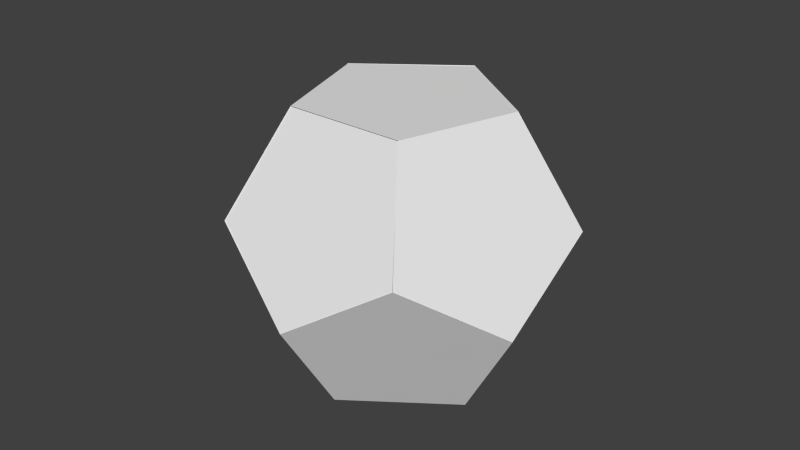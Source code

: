 # Source: player_ship.blend  (saved by Blender 2.68.0; exported with 4.5.12 LTS)
import bpy
from mathutils import Matrix  # noqa: F401  (used for matrix-valued properties, if any)

bpy.ops.wm.read_factory_settings(use_empty=True)
scene = bpy.context.scene
scene.name = 'Scene'

# ---- collections
col_collection_1 = bpy.data.collections.new('Collection 1'); scene.collection.children.link(col_collection_1)

# ---- world
world_world = bpy.data.worlds.new('World'); scene.world = world_world
world_world.color = (0.05088, 0.05088, 0.05088)
world_world.use_sun_shadow = False
world_world.sun_shadow_jitter_overblur = 0.0
world_world.cycles.sampling_method = 'MANUAL'
world_world.cycles.sample_map_resolution = 256

# ---- meshes
me_icosphere_008 = bpy.data.meshes.new('Icosphere.008')
me_icosphere_008.from_pydata([(0.625, -0.7346, -2.302e-06), (-3.427e-06, -1.189, 1.155e-06), (-0.625, -0.7346, -0.0004046), (-0.3863, 8.237e-05, -0.0004046), (0.3863, 8.607e-05, 1.155e-06), (0.3434, -0.0589, 0.05832), (-0.3434, -0.0589, 0.05796), (-0.5557, -0.7121, 0.05796), (-1.447e-05, -1.116, 0.05832), (0.5556, -0.7121, 0.05832)], [], [(1, 2, 3, 4, 0), (4, 5, 9, 0), (0, 9, 8, 1), (3, 6, 5, 4), (2, 7, 6, 3), (1, 8, 7, 2), (8, 9, 5, 6, 7)])
me_icosphere_008.use_remesh_preserve_volume = False
me_icosphere_008.use_remesh_preserve_attributes = False
me_icosphere_008.use_mirror_vertex_groups = False
me_icosphere_008.update()
me_icosphere_011 = bpy.data.meshes.new('Icosphere.011')
me_icosphere_011.from_pydata([(0.625, -0.7346, -2.302e-06), (-3.427e-06, -1.189, 1.155e-06), (-0.625, -0.7346, -0.0004046), (-0.3863, 8.237e-05, -0.0004046), (0.3863, 8.607e-05, 1.155e-06), (0.3434, -0.0589, 0.05832), (-0.3434, -0.0589, 0.05796), (-0.5557, -0.7121, 0.05796), (-1.447e-05, -1.116, 0.05832), (0.5556, -0.7121, 0.05832)], [], [(1, 2, 3, 4, 0), (4, 5, 9, 0), (0, 9, 8, 1), (3, 6, 5, 4), (2, 7, 6, 3), (1, 8, 7, 2), (8, 9, 5, 6, 7)])
me_icosphere_011.use_remesh_preserve_volume = False
me_icosphere_011.use_remesh_preserve_attributes = False
me_icosphere_011.use_mirror_vertex_groups = False
me_icosphere_011.update()
me_icosphere_001 = bpy.data.meshes.new('Icosphere.001')
me_icosphere_001.from_pydata([(0.625, -0.7346, -2.302e-06), (-3.427e-06, -1.189, 1.155e-06), (-0.625, -0.7346, -0.0004046), (-0.3863, 8.237e-05, -0.0004046), (0.3863, 8.607e-05, 1.155e-06), (0.3434, -0.0589, 0.05832), (-0.3434, -0.0589, 0.05796), (-0.5557, -0.7121, 0.05796), (-1.447e-05, -1.116, 0.05832), (0.5556, -0.7121, 0.05832)], [], [(1, 2, 3, 4, 0), (4, 5, 9, 0), (0, 9, 8, 1), (3, 6, 5, 4), (2, 7, 6, 3), (1, 8, 7, 2), (8, 9, 5, 6, 7)])
me_icosphere_001.use_remesh_preserve_volume = False
me_icosphere_001.use_remesh_preserve_attributes = False
me_icosphere_001.use_mirror_vertex_groups = False
me_icosphere_001.update()
me_cylinder_001 = bpy.data.meshes.new('Cylinder.001')
me_cylinder_001.from_pydata([(0.0, 0.1444, -0.4196), (0.0, 0.1444, 0.4196), (0.06266, 0.1301, -0.4196), (0.06266, 0.1301, 0.4196), (0.1129, 0.09004, -0.4196), (0.1129, 0.09004, 0.4196), (0.1408, 0.03213, -0.4196), (0.1408, 0.03213, 0.4196), (0.1408, -0.03213, -0.4196), (0.1408, -0.03213, 0.4196), (0.1129, -0.09004, -0.4196), (0.1129, -0.09004, 0.4196), (0.06266, -0.1301, -0.4196), (0.06266, -0.1301, 0.4196), (2.181e-08, -0.1444, -0.4196), (2.181e-08, -0.1444, 0.4196), (-0.06266, -0.1301, -0.4196), (-0.06266, -0.1301, 0.4196), (-0.1129, -0.09004, -0.4196), (-0.1129, -0.09004, 0.4196), (-0.1408, -0.03213, -0.4196), (-0.1408, -0.03213, 0.4196), (-0.1408, 0.03213, -0.4196), (-0.1408, 0.03213, 0.4196), (-0.1129, 0.09004, -0.4196), (-0.1129, 0.09004, 0.4196), (-0.06266, 0.1301, -0.4196), (-0.06266, 0.1301, 0.4196)], [], [(0, 1, 3, 2), (2, 3, 5, 4), (4, 5, 7, 6), (6, 7, 9, 8), (8, 9, 11, 10), (10, 11, 13, 12), (12, 13, 15, 14), (14, 15, 17, 16), (16, 17, 19, 18), (18, 19, 21, 20), (20, 21, 23, 22), (22, 23, 25, 24), (3, 1, 27, 25, 23, 21, 19, 17, 15, 13, 11, 9, 7, 5), (26, 27, 1, 0), (24, 25, 27, 26), (0, 2, 4, 6, 8, 10, 12, 14, 16, 18, 20, 22, 24, 26)])
me_cylinder_001.use_remesh_preserve_volume = False
me_cylinder_001.use_remesh_preserve_attributes = False
me_cylinder_001.use_mirror_vertex_groups = False
me_cylinder_001.update()
me_cylinder_002 = bpy.data.meshes.new('Cylinder.002')
me_cylinder_002.from_pydata([(0.0, 0.1444, -0.4196), (0.0, 0.1444, 0.2612), (0.06266, 0.1301, -0.4196), (0.06266, 0.1301, 0.2612), (0.1129, 0.09004, -0.4196), (0.1129, 0.09004, 0.2612), (0.1408, 0.03213, -0.4196), (0.1408, 0.03213, 0.2612), (0.1408, -0.03213, -0.4196), (0.1408, -0.03213, 0.2612), (0.1129, -0.09004, -0.4196), (0.1129, -0.09004, 0.2612), (0.06266, -0.1301, -0.4196), (0.06266, -0.1301, 0.2612), (2.181e-08, -0.1444, -0.4196), (2.181e-08, -0.1444, 0.2612), (-0.06266, -0.1301, -0.4196), (-0.06266, -0.1301, 0.2612), (-0.1129, -0.09004, -0.4196), (-0.1129, -0.09004, 0.2612), (-0.1408, -0.03213, -0.4196), (-0.1408, -0.03213, 0.2612), (-0.1408, 0.03213, -0.4196), (-0.1408, 0.03213, 0.2612), (-0.1129, 0.09004, -0.4196), (-0.1129, 0.09004, 0.2612), (-0.06266, 0.1301, -0.4196), (-0.06266, 0.1301, 0.2612)], [], [(0, 1, 3, 2), (2, 3, 5, 4), (4, 5, 7, 6), (6, 7, 9, 8), (8, 9, 11, 10), (10, 11, 13, 12), (12, 13, 15, 14), (14, 15, 17, 16), (16, 17, 19, 18), (18, 19, 21, 20), (20, 21, 23, 22), (22, 23, 25, 24), (3, 1, 27, 25, 23, 21, 19, 17, 15, 13, 11, 9, 7, 5), (26, 27, 1, 0), (24, 25, 27, 26)])
me_cylinder_002.polygons.foreach_set('use_smooth', [1, 1, 1, 1, 1, 1, 1, 1, 1, 1, 1, 1, 0, 1, 1])
me_cylinder_002.use_remesh_preserve_volume = False
me_cylinder_002.use_remesh_preserve_attributes = False
me_cylinder_002.use_mirror_vertex_groups = False
me_cylinder_002.update()
me_cube_003 = bpy.data.meshes.new('Cube.003')
me_cube_003.from_pydata([(-0.4079, 0.03704, 0.6767), (-0.4079, 0.7503, 0.6767), (-0.01086, 0.7503, 0.6767), (-0.01086, 0.03704, 0.6767), (-0.4079, 0.03704, 1.033), (-0.4079, 0.7503, 1.033), (-0.01086, 0.7503, 1.033), (-0.01086, 0.03704, 1.033)], [], [(4, 5, 1, 0), (5, 6, 2, 1), (6, 7, 3, 2), (7, 4, 0, 3), (0, 1, 2, 3), (7, 6, 5, 4)])
me_cube_003.use_remesh_preserve_volume = False
me_cube_003.use_remesh_preserve_attributes = False
me_cube_003.use_mirror_vertex_groups = False
me_cube_003.update()
me_icosphere_009 = bpy.data.meshes.new('Icosphere.009')
me_icosphere_009.from_pydata([(0.625, -0.7346, -2.302e-06), (-3.427e-06, -1.189, 1.155e-06), (-0.625, -0.7346, -0.0004046), (-0.3863, 8.237e-05, -0.0004046), (0.3863, 8.607e-05, 1.155e-06), (0.3434, -0.0589, 0.05832), (-0.3434, -0.0589, 0.05796), (-0.5557, -0.7121, 0.05796), (-1.447e-05, -1.116, 0.05832), (0.5556, -0.7121, 0.05832)], [], [(1, 2, 3, 4, 0), (4, 5, 9, 0), (0, 9, 8, 1), (3, 6, 5, 4), (2, 7, 6, 3), (1, 8, 7, 2), (8, 9, 5, 6, 7)])
me_icosphere_009.use_remesh_preserve_volume = False
me_icosphere_009.use_remesh_preserve_attributes = False
me_icosphere_009.use_mirror_vertex_groups = False
me_icosphere_009.update()
me_icosphere_014 = bpy.data.meshes.new('Icosphere.014')
me_icosphere_014.from_pydata([(0.625, -0.7346, -2.302e-06), (-3.427e-06, -1.189, 1.155e-06), (-0.625, -0.7346, -0.0004046), (-0.3863, 8.237e-05, -0.0004046), (0.3863, 8.607e-05, 1.155e-06), (0.3434, -0.0589, 0.05832), (-0.3434, -0.0589, 0.05796), (-0.5557, -0.7121, 0.05796), (-1.447e-05, -1.116, 0.05832), (0.5556, -0.7121, 0.05832)], [], [(1, 2, 3, 4, 0), (4, 5, 9, 0), (0, 9, 8, 1), (3, 6, 5, 4), (2, 7, 6, 3), (1, 8, 7, 2), (8, 9, 5, 6, 7)])
me_icosphere_014.use_remesh_preserve_volume = False
me_icosphere_014.use_remesh_preserve_attributes = False
me_icosphere_014.use_mirror_vertex_groups = False
me_icosphere_014.update()
me_icosphere_006 = bpy.data.meshes.new('Icosphere.006')
me_icosphere_006.from_pydata([(0.625, -0.7346, -2.302e-06), (-3.427e-06, -1.189, 1.155e-06), (-0.625, -0.7346, -0.0004046), (-0.3863, 8.237e-05, -0.0004046), (0.3863, 8.607e-05, 1.155e-06), (0.3434, -0.0589, 0.05832), (-0.3434, -0.0589, 0.05796), (-0.5557, -0.7121, 0.05796), (-1.447e-05, -1.116, 0.05832), (0.5556, -0.7121, 0.05832)], [], [(1, 2, 3, 4, 0), (4, 5, 9, 0), (0, 9, 8, 1), (3, 6, 5, 4), (2, 7, 6, 3), (1, 8, 7, 2), (8, 9, 5, 6, 7)])
me_icosphere_006.use_remesh_preserve_volume = False
me_icosphere_006.use_remesh_preserve_attributes = False
me_icosphere_006.use_mirror_vertex_groups = False
me_icosphere_006.update()
me_icosphere_013 = bpy.data.meshes.new('Icosphere.013')
me_icosphere_013.from_pydata([(0.625, -0.7346, -2.302e-06), (-3.427e-06, -1.189, 1.155e-06), (-0.625, -0.7346, -0.0004046), (-0.3863, 8.237e-05, -0.0004046), (0.3863, 8.607e-05, 1.155e-06), (0.3434, -0.0589, 0.05832), (-0.3434, -0.0589, 0.05796), (-0.5557, -0.7121, 0.05796), (-1.447e-05, -1.116, 0.05832), (0.5556, -0.7121, 0.05832)], [], [(1, 2, 3, 4, 0), (4, 5, 9, 0), (0, 9, 8, 1), (3, 6, 5, 4), (2, 7, 6, 3), (1, 8, 7, 2), (8, 9, 5, 6, 7)])
me_icosphere_013.use_remesh_preserve_volume = False
me_icosphere_013.use_remesh_preserve_attributes = False
me_icosphere_013.use_mirror_vertex_groups = False
me_icosphere_013.update()
me_icosphere_003 = bpy.data.meshes.new('Icosphere.003')
me_icosphere_003.from_pydata([(0.625, -0.7346, -2.302e-06), (-3.427e-06, -1.189, 1.155e-06), (-0.625, -0.7346, -0.0004046), (-0.3863, 8.237e-05, -0.0004046), (0.3863, 8.607e-05, 1.155e-06), (0.3434, -0.0589, 0.05832), (-0.3434, -0.0589, 0.05796), (-0.5557, -0.7121, 0.05796), (-1.447e-05, -1.116, 0.05832), (0.5556, -0.7121, 0.05832)], [], [(1, 2, 3, 4, 0), (4, 5, 9, 0), (0, 9, 8, 1), (3, 6, 5, 4), (2, 7, 6, 3), (1, 8, 7, 2), (8, 9, 5, 6, 7)])
me_icosphere_003.use_remesh_preserve_volume = False
me_icosphere_003.use_remesh_preserve_attributes = False
me_icosphere_003.use_mirror_vertex_groups = False
me_icosphere_003.update()
me_cube = bpy.data.meshes.new('Cube')
me_cube.from_pydata([(-0.3992, -0.5938, -1.0), (0.5244, -0.5938, -1.0), (-0.155, -0.5938, -0.7432), (0.2803, -0.5938, -0.7432), (-0.3992, 1.157, -1.0), (-0.2634, 1.286, -1.0), (0.3886, 1.286, -1.0), (0.5244, 1.157, -1.0), (-0.0192, 1.087, -0.7432), (-0.155, 0.9578, -0.7432), (0.2803, 0.9578, -0.7432), (0.1444, 1.087, -0.7432)], [], [(0, 4, 5, 6, 7, 1), (2, 9, 4, 0), (3, 10, 11, 8, 9, 2), (3, 2, 0, 1), (10, 3, 1, 7), (8, 5, 4, 9), (10, 7, 6, 11), (8, 11, 6, 5)])
me_cube.use_remesh_preserve_volume = False
me_cube.use_remesh_preserve_attributes = False
me_cube.use_mirror_vertex_groups = False
me_cube.update()
me_icosphere_005 = bpy.data.meshes.new('Icosphere.005')
me_icosphere_005.from_pydata([(0.625, -0.7346, -2.302e-06), (-3.427e-06, -1.189, 1.155e-06), (-0.625, -0.7346, -0.0004046), (-0.3863, 8.237e-05, -0.0004046), (0.3863, 8.607e-05, 1.155e-06), (0.3434, -0.0589, 0.05832), (-0.3434, -0.0589, 0.05796), (-0.5557, -0.7121, 0.05796), (-1.447e-05, -1.116, 0.05832), (0.5556, -0.7121, 0.05832)], [], [(1, 2, 3, 4, 0), (4, 5, 9, 0), (0, 9, 8, 1), (3, 6, 5, 4), (2, 7, 6, 3), (1, 8, 7, 2), (8, 9, 5, 6, 7)])
me_icosphere_005.use_remesh_preserve_volume = False
me_icosphere_005.use_remesh_preserve_attributes = False
me_icosphere_005.use_mirror_vertex_groups = False
me_icosphere_005.update()
me_icosphere_002 = bpy.data.meshes.new('Icosphere.002')
me_icosphere_002.from_pydata([(0.625, -0.7346, -2.302e-06), (-3.427e-06, -1.189, 1.155e-06), (-0.625, -0.7346, -0.0004046), (-0.3863, 8.237e-05, -0.0004046), (0.3863, 8.607e-05, 1.155e-06), (0.3434, -0.0589, 0.05832), (-0.3434, -0.0589, 0.05796), (-0.5557, -0.7121, 0.05796), (-1.447e-05, -1.116, 0.05832), (0.5556, -0.7121, 0.05832)], [], [(1, 2, 3, 4, 0), (4, 5, 9, 0), (0, 9, 8, 1), (3, 6, 5, 4), (2, 7, 6, 3), (1, 8, 7, 2), (8, 9, 5, 6, 7)])
me_icosphere_002.use_remesh_preserve_volume = False
me_icosphere_002.use_remesh_preserve_attributes = False
me_icosphere_002.use_mirror_vertex_groups = False
me_icosphere_002.update()
me_icosphere_012 = bpy.data.meshes.new('Icosphere.012')
me_icosphere_012.from_pydata([(0.625, -0.7346, -2.302e-06), (-3.427e-06, -1.189, 1.155e-06), (-0.625, -0.7346, -0.0004046), (-0.3863, 8.237e-05, -0.0004046), (0.3863, 8.607e-05, 1.155e-06), (0.3434, -0.0589, 0.05832), (-0.3434, -0.0589, 0.05796), (-0.5557, -0.7121, 0.05796), (-1.447e-05, -1.116, 0.05832), (0.5556, -0.7121, 0.05832)], [], [(1, 2, 3, 4, 0), (4, 5, 9, 0), (0, 9, 8, 1), (3, 6, 5, 4), (2, 7, 6, 3), (1, 8, 7, 2), (8, 9, 5, 6, 7)])
me_icosphere_012.use_remesh_preserve_volume = False
me_icosphere_012.use_remesh_preserve_attributes = False
me_icosphere_012.use_mirror_vertex_groups = False
me_icosphere_012.update()
me_icosphere_004 = bpy.data.meshes.new('Icosphere.004')
me_icosphere_004.from_pydata([(0.625, -0.7346, -2.302e-06), (-3.427e-06, -1.189, 1.155e-06), (-0.625, -0.7346, -0.0004046), (-0.3863, 8.237e-05, -0.0004046), (0.3863, 8.607e-05, 1.155e-06), (0.3434, -0.0589, 0.05832), (-0.3434, -0.0589, 0.05796), (-0.5557, -0.7121, 0.05796), (-1.447e-05, -1.116, 0.05832), (0.5556, -0.7121, 0.05832)], [], [(1, 2, 3, 4, 0), (4, 5, 9, 0), (0, 9, 8, 1), (3, 6, 5, 4), (2, 7, 6, 3), (1, 8, 7, 2), (8, 9, 5, 6, 7)])
me_icosphere_004.use_remesh_preserve_volume = False
me_icosphere_004.use_remesh_preserve_attributes = False
me_icosphere_004.use_mirror_vertex_groups = False
me_icosphere_004.update()
me_cube_002 = bpy.data.meshes.new('Cube.002')
me_cube_002.from_pydata([(-0.3992, -0.5938, -1.0), (0.5244, -0.5938, -1.0), (-0.155, -0.5938, -0.7432), (0.2803, -0.5938, -0.7432), (-0.3992, 1.157, -1.0), (-0.2634, 1.286, -1.0), (0.3886, 1.286, -1.0), (0.5244, 1.157, -1.0), (-0.0192, 1.087, -0.7432), (-0.155, 0.9578, -0.7432), (0.2803, 0.9578, -0.7432), (0.1444, 1.087, -0.7432)], [], [(0, 4, 5, 6, 7, 1), (2, 9, 4, 0), (3, 10, 11, 8, 9, 2), (3, 2, 0, 1), (10, 3, 1, 7), (8, 5, 4, 9), (10, 7, 6, 11), (8, 11, 6, 5)])
me_cube_002.use_remesh_preserve_volume = False
me_cube_002.use_remesh_preserve_attributes = False
me_cube_002.use_mirror_vertex_groups = False
me_cube_002.update()

# ---- objects
ob_icosphere_006 = bpy.data.objects.new('Icosphere.006', me_icosphere_008)
ob_icosphere_003 = bpy.data.objects.new('Icosphere.003', me_icosphere_011)
ob_icosphere_008 = bpy.data.objects.new('Icosphere.008', me_icosphere_001)
ob_cylinder_001 = bpy.data.objects.new('Cylinder.001', me_cylinder_001)
ob_cylinder_002 = bpy.data.objects.new('Cylinder.002', me_cylinder_002)
ob_cube_002 = bpy.data.objects.new('Cube.002', me_cube_003)
ob_icosphere_002 = bpy.data.objects.new('Icosphere.002', me_icosphere_009)
ob_icosphere_007 = bpy.data.objects.new('Icosphere.007', me_icosphere_014)
ob_icosphere_001 = bpy.data.objects.new('Icosphere.001', me_icosphere_006)
ob_icosphere_005 = bpy.data.objects.new('Icosphere.005', me_icosphere_013)
ob_icosphere_010 = bpy.data.objects.new('Icosphere.010', me_icosphere_003)
ob_cube = bpy.data.objects.new('Cube', me_cube)
ob_icosphere_000 = bpy.data.objects.new('Icosphere.000', me_icosphere_005)
ob_icosphere_009 = bpy.data.objects.new('Icosphere.009', me_icosphere_002)
ob_icosphere_004 = bpy.data.objects.new('Icosphere.004', me_icosphere_012)
ob_icosphere_011 = bpy.data.objects.new('Icosphere.011', me_icosphere_004)
ob_cube_001 = bpy.data.objects.new('Cube.001', me_cube_002)

# ---- transforms, parenting, visibility, modifiers, constraints
ob_icosphere_006.location = (0.0, 0.0, 0.0)
ob_icosphere_006.rotation_euler = (0.0, 0.0, -6.283)
ob_icosphere_006.lineart.crease_threshold = 0.0
ob_icosphere_003.parent = ob_icosphere_006
ob_icosphere_003.matrix_parent_inverse = Matrix(((-1.0, -1.51e-07, 0.0, 0.0), (1.51e-07, -1.0, 0.0, 0.0), (0.0, 0.0, 1.0, 0.0), (0.0, 0.0, 0.0, 1.0)))
ob_icosphere_003.location = (-0.314, 0.9655, 6.617e-09)
ob_icosphere_003.rotation_euler = (-1.108, -2.499e-09, -2.513)
ob_icosphere_003.lineart.crease_threshold = 0.0
ob_icosphere_008.parent = ob_icosphere_003
ob_icosphere_008.matrix_parent_inverse = Matrix(((0.809, 0.5878, -4.47e-08, 0.3134), (-0.2623, 0.361, -0.8949, 0.4309), (-0.526, 0.724, 0.4462, 0.8642), (0.0, 0.0, 0.0, 1.0)))
ob_icosphere_008.location = (0.3101, -1.494, 0.8583)
ob_icosphere_008.rotation_euler = (-2.129, -0.5539, 0.3142)
ob_icosphere_008.scale = (1.0, 1.0, 1.0)
ob_icosphere_008.lineart.crease_threshold = 0.0
ob_cylinder_001.parent = ob_icosphere_006
ob_cylinder_001.location = (0.01429, -0.5076, 0.2266)
ob_cylinder_001.rotation_euler = (-1.571, 0.0, 0.0)
ob_cylinder_001.lineart.crease_threshold = 0.0
ob_cylinder_002.parent = ob_cylinder_001
ob_cylinder_002.matrix_parent_inverse = Matrix(((1.0, 0.0, -0.0, -0.01429), (0.0, 7.55e-08, -1.0, 0.2266), (0.0, 1.0, 7.55e-08, -0.2365), (0.0, 0.0, 0.0, 1.0)))
ob_cylinder_002.location = (0.01429, 0.3329, 0.2266)
ob_cylinder_002.rotation_euler = (-1.571, 0.0, 0.0)
ob_cylinder_002.scale = (0.6631, 0.6631, 1.289)
ob_cylinder_002.lineart.crease_threshold = 0.0
ob_cube_002.parent = ob_icosphere_006
ob_cube_002.location = (0.2166, -0.8756, -0.6391)
ob_cube_002.lineart.crease_threshold = 0.0
ob_icosphere_002.parent = ob_icosphere_006
ob_icosphere_002.matrix_parent_inverse = Matrix(((-1.0, -1.51e-07, 0.0, 0.0), (1.51e-07, -1.0, 0.0, 0.0), (0.0, 0.0, 1.0, 0.0), (0.0, 0.0, 0.0, 1.0)))
ob_icosphere_002.location = (0.0, -0.0002919, 0.0)
ob_icosphere_002.rotation_euler = (-1.108, 0.0, -6.283)
ob_icosphere_002.lineart.crease_threshold = 0.0
ob_icosphere_007.parent = ob_icosphere_002
ob_icosphere_007.matrix_parent_inverse = Matrix(((-1.0, 2.408e-06, 0.0, -7.47e-10), (-2.408e-06, -1.0, 0.0, 0.0002919), (0.0, 0.0, 1.0, 0.0), (0.0, 0.0, 0.0, 1.0)))
ob_icosphere_007.location = (0.3122, 0.9627, 0.0)
ob_icosphere_007.rotation_euler = (-1.108, -0.0, 2.513)
ob_icosphere_007.scale = (1.0, 1.0, 1.0)
ob_icosphere_007.lineart.crease_threshold = 0.0
ob_icosphere_001.parent = ob_icosphere_006
ob_icosphere_001.matrix_parent_inverse = Matrix(((-1.0, -1.51e-07, 0.0, 0.0), (1.51e-07, -1.0, 0.0, 0.0), (0.0, 0.0, 1.0, 0.0), (0.0, 0.0, 0.0, 1.0)))
ob_icosphere_001.location = (-0.5063, 0.3676, 0.0)
ob_icosphere_001.rotation_euler = (-1.108, 0.0, -1.257)
ob_icosphere_001.lineart.crease_threshold = 0.0
ob_icosphere_005.parent = ob_icosphere_001
ob_icosphere_005.matrix_parent_inverse = Matrix(((-0.309, 0.9511, 0.0, 0.5061), (-0.9511, -0.309, 0.0, 0.3679), (0.0, 0.0, 1.0, 0.0), (0.0, 0.0, 0.0, 1.0)))
ob_icosphere_005.location = (1.517, -0.3676, 0.0)
ob_icosphere_005.rotation_euler = (-1.108, -0.0, 1.257)
ob_icosphere_005.lineart.crease_threshold = 0.0
ob_icosphere_010.parent = ob_icosphere_005
ob_icosphere_010.matrix_parent_inverse = Matrix(((-0.0005677, 0.8505, 0.526, 0.0005806), (0.5275, 0.4472, -0.7224, 0.3263), (-0.8496, 0.2771, -0.4489, 1.392), (0.0, 0.0, 0.0, 1.0)))
ob_icosphere_010.location = (0.5021, -0.691, 1.717)
ob_icosphere_010.rotation_euler = (3.142, 1.217e-06, 1.257)
ob_icosphere_010.scale = (1.0, 1.0, 1.0)
ob_icosphere_010.lineart.crease_threshold = 0.0
ob_cube.parent = ob_icosphere_001
ob_cube.matrix_parent_inverse = Matrix(((-0.309, 0.9511, 0.0, 0.5061), (-0.9511, -0.309, 0.0, 0.3679), (0.0, 0.0, 1.0, 0.0), (0.0, 0.0, 0.0, 1.0)))
ob_cube.location = (0.9102, -0.4172, 0.4525)
ob_cube.scale = (0.3922, 0.3922, 0.3922)
ob_cube.lineart.crease_threshold = 0.0
ob_icosphere_000.parent = ob_icosphere_006
ob_icosphere_000.matrix_parent_inverse = Matrix(((-1.0, -1.51e-07, 0.0, 0.0), (1.51e-07, -1.0, 0.0, 0.0), (0.0, 0.0, 1.0, 0.0), (0.0, 0.0, 0.0, 1.0)))
ob_icosphere_000.location = (0.5065, 0.3676, 0.0)
ob_icosphere_000.rotation_euler = (-1.108, 0.0, -5.027)
ob_icosphere_000.lineart.crease_threshold = 0.0
ob_icosphere_009.parent = ob_icosphere_000
ob_icosphere_009.matrix_parent_inverse = Matrix(((-0.309, -0.9511, -0.0, -0.5062), (0.4244, -0.1379, -0.8949, 0.1643), (0.8511, -0.2766, 0.4462, 0.3295), (0.0, 0.0, 0.0, 1.0)))
ob_icosphere_009.location = (-0.8263, 0.06936, 0.8613)
ob_icosphere_009.rotation_euler = (-5.271, -2.592, 0.9492)
ob_icosphere_009.scale = (1.0, 1.0, 1.0)
ob_icosphere_009.lineart.crease_threshold = 0.0
ob_icosphere_004.parent = ob_icosphere_000
ob_icosphere_004.matrix_parent_inverse = Matrix(((-0.309, -0.9511, 0.0, -0.5062), (0.9511, -0.309, 0.0, 0.3681), (0.0, 0.0, 1.0, 0.0), (0.0, 0.0, 0.0, 1.0)))
ob_icosphere_004.location = (-1.012, -0.7348, 0.0)
ob_icosphere_004.rotation_euler = (-1.108, 0.0, -6.283)
ob_icosphere_004.lineart.crease_threshold = 0.0
ob_icosphere_011.parent = ob_icosphere_004
ob_icosphere_011.matrix_parent_inverse = Matrix(((0.4991, 0.1628, -0.8511, 0.8179), (-0.6891, 0.6701, -0.2759, 0.06111), (0.5254, 0.7242, 0.4466, 0.861), (0.0, 0.0, 0.0, 1.0)))
ob_icosphere_011.location = (-0.8157, -1.126, 0.8583)
ob_icosphere_011.rotation_euler = (-2.127, -0.5593, -0.9513)
ob_icosphere_011.scale = (1.0, 1.0, 1.0)
ob_icosphere_011.lineart.crease_threshold = 0.0
ob_cube_001.parent = ob_icosphere_000
ob_cube_001.matrix_parent_inverse = Matrix(((-0.309, -0.9511, 0.0, -0.5062), (0.9511, -0.309, 0.0, 0.3681), (0.0, 0.0, 1.0, 0.0), (0.0, 0.0, 0.0, 1.0)))
ob_cube_001.location = (-0.9518, -0.4172, 0.4525)
ob_cube_001.scale = (0.3922, 0.3922, 0.3922)
ob_cube_001.lineart.crease_threshold = 0.0

# ---- collection membership
col_collection_1.objects.link(ob_icosphere_006)
col_collection_1.objects.link(ob_icosphere_003)
col_collection_1.objects.link(ob_icosphere_008)
col_collection_1.objects.link(ob_cylinder_001)
col_collection_1.objects.link(ob_cylinder_002)
col_collection_1.objects.link(ob_cube_002)
col_collection_1.objects.link(ob_icosphere_002)
col_collection_1.objects.link(ob_icosphere_007)
col_collection_1.objects.link(ob_icosphere_001)
col_collection_1.objects.link(ob_icosphere_005)
col_collection_1.objects.link(ob_icosphere_010)
col_collection_1.objects.link(ob_cube)
col_collection_1.objects.link(ob_icosphere_000)
col_collection_1.objects.link(ob_icosphere_009)
col_collection_1.objects.link(ob_icosphere_004)
col_collection_1.objects.link(ob_icosphere_011)
col_collection_1.objects.link(ob_cube_001)

# ---- scene / render settings (as saved in the file)
scene.frame_start = 1; scene.frame_end = 50; scene.frame_set(10)
scene.render.engine = 'BLENDER_EEVEE_NEXT'
scene.render.image_settings.color_mode = 'RGB'
scene.render.image_settings.compression = 90
scene.render.resolution_percentage = 50
scene.render.dither_intensity = 0.0
scene.cycles.use_denoising = False
scene.cycles.samples = 10
scene.cycles.sampling_pattern = 'TABULATED_SOBOL'
scene.cycles.light_sampling_threshold = 0.0
scene.cycles.use_adaptive_sampling = False
scene.cycles.use_light_tree = False
scene.cycles.blur_glossy = 0.0
scene.cycles.volume_bounces = 1
scene.cycles.pixel_filter_type = 'GAUSSIAN'
scene.cycles.sample_clamp_indirect = 0.0
scene.view_settings.view_transform = 'Standard'
bpy.context.view_layer.update()

# ---- added for rendering (the .blend has no active camera and no usable light): camera, sun
cam_auto = bpy.data.cameras.new('AutoCamera')
cam_auto.lens = 50.0
cam_auto.sensor_width = 36.0
cam_auto.clip_end = 1000.0
ob_auto_camera = bpy.data.objects.new('AutoCamera', cam_auto)
scene.collection.objects.link(ob_auto_camera)
ob_auto_camera.location = (3.74992, -5.08416, 3.92267)
ob_auto_camera.rotation_euler = (1.09748, -7.21219e-08, 0.694738)
scene.camera = ob_auto_camera
light_auto_sun = bpy.data.lights.new('AutoSun', 'SUN')
light_auto_sun.energy = 3.0
light_auto_sun.angle = 0.0523599
ob_auto_sun = bpy.data.objects.new('AutoSun', light_auto_sun)
scene.collection.objects.link(ob_auto_sun)
ob_auto_sun.rotation_euler = (0.872665, 0.174533, 0.523599)
bpy.context.view_layer.update()
